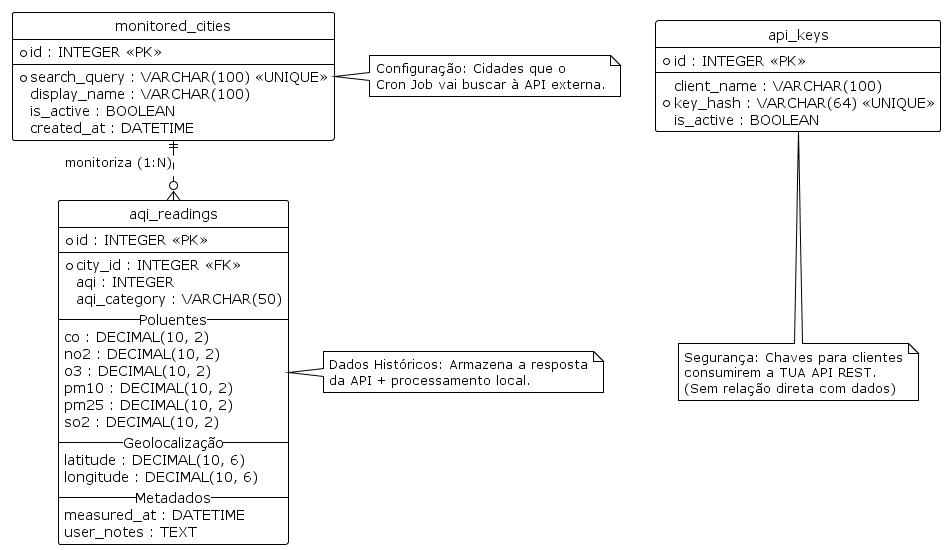

The diagram above was rendered by PlantUML. Its source (embedded in the PNG):
@startuml

!theme plain
hide circle
skinparam linetype ortho

' Definição das Entidades

entity "monitored_cities" as cities {
  *id : INTEGER <<PK>>
  --
  *search_query : VARCHAR(100) <<UNIQUE>>
  display_name : VARCHAR(100)
  is_active : BOOLEAN
  created_at : DATETIME
}

entity "aqi_readings" as readings {
  *id : INTEGER <<PK>>
  --
  *city_id : INTEGER <<FK>>
  aqi : INTEGER
  aqi_category : VARCHAR(50)
  -- Poluentes --
  co : DECIMAL(10, 2)
  no2 : DECIMAL(10, 2)
  o3 : DECIMAL(10, 2)
  pm10 : DECIMAL(10, 2)
  pm25 : DECIMAL(10, 2)
  so2 : DECIMAL(10, 2)
  -- Geolocalização --
  latitude : DECIMAL(10, 6)
  longitude : DECIMAL(10, 6)
  -- Metadados --
  measured_at : DATETIME
  user_notes : TEXT
}

entity "api_keys" as keys {
  *id : INTEGER <<PK>>
  --
  client_name : VARCHAR(100)
  *key_hash : VARCHAR(64) <<UNIQUE>>
  is_active : BOOLEAN
}

' Definição das Relações

cities ||..o{ readings : "monitoriza (1:N)"

note right of cities
  Configuração: Cidades que o
  Cron Job vai buscar à API externa.
end note

note right of readings
  Dados Históricos: Armazena a resposta
  da API + processamento local.
end note

note bottom of keys
  Segurança: Chaves para clientes
  consumirem a TUA API REST.
  (Sem relação direta com dados)
end note

@enduml